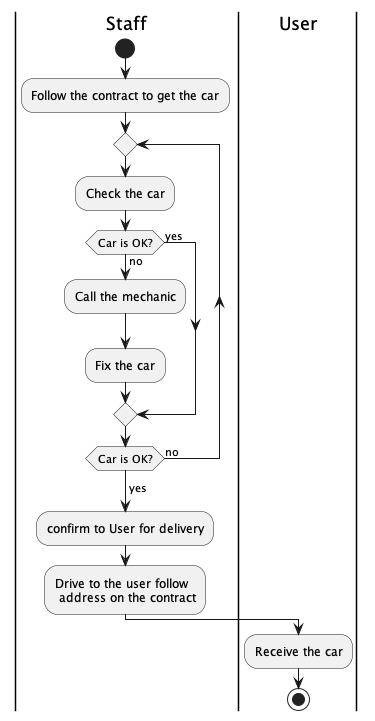

The diagram above was rendered by PlantUML. Its source (embedded in the PNG):
@startuml
'https://plantuml.com/activity-diagram-beta
'Delivery car to user
|Staff|
start
:Follow the contract to get the car;
repeat
  :Check the car;
  if (Car is OK?) then (no)
    :Call the mechanic;
    :Fix the car;
  else (yes)
  endif
repeat while (Car is OK?) is (no)
-> yes;
:confirm to User for delivery;
:Drive to the user follow\n address on the contract;
|User|
:Receive the car;
stop
@enduml